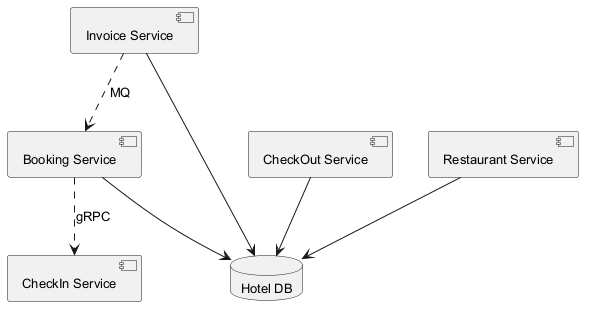

The diagram above was rendered by PlantUML. Its source (embedded in the PNG):
@startuml
skinparam backgroundColor #FFFFFF
skinparam classBackgroundColor #F3E5F5
skinparam classBorderColor #6A1B9A
skinparam defaultFontSize 13
component "CheckIn Service" as C_CheckInService
component "Booking Service" as C_BookingService
component "Invoice Service" as C_InvoiceService
component "CheckOut Service" as C_CheckOutService
component "Restaurant Service" as C_RestaurantService
database "Hotel DB" as DB_hotel
C_BookingService --> DB_hotel
C_InvoiceService --> DB_hotel
C_CheckOutService --> DB_hotel
C_RestaurantService --> DB_hotel
C_InvoiceService ..> C_BookingService : MQ
C_BookingService ..> C_CheckInService : gRPC
@enduml